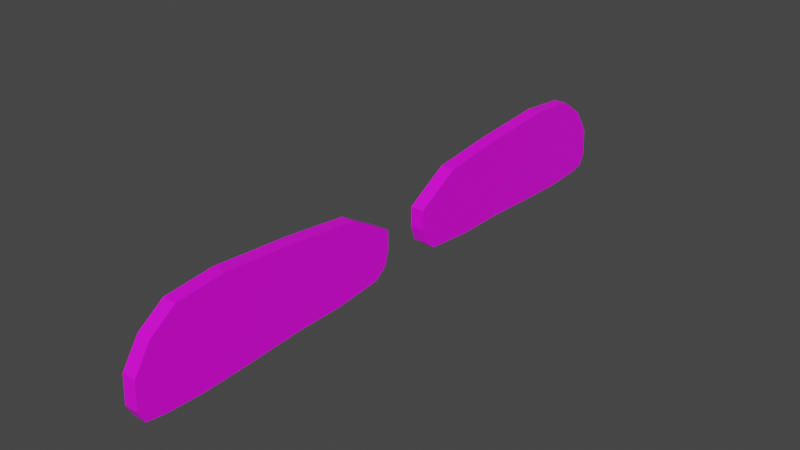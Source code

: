# Source: Bush_Brows.blend  (saved by Blender 3.6.13; exported with 4.5.12 LTS)
import bpy
from mathutils import Matrix  # noqa: F401  (used for matrix-valued properties, if any)

bpy.ops.wm.read_factory_settings(use_empty=True)
scene = bpy.context.scene
scene.name = 'Scene'

# ---- collections
col_collection = bpy.data.collections.new('Collection'); scene.collection.children.link(col_collection)

# ---- images (referenced by path relative to the original .blend; pixels are not part of the script)
import os
ASSET_DIR = os.environ.get("B2B_ASSET_DIR", "")  # directory of the original .blend (textures are referenced by path, not embedded)
HERE = os.path.dirname(os.path.abspath(__file__))  # packed textures are extracted next to this script under _unpacked/

def load_image(name, relpath, width, height, colorspace="sRGB"):
    """Load a texture the original file referenced (path relative to the .blend, or extracted next to this script)."""
    p = next((c for c in (os.path.join(HERE, relpath), os.path.join(ASSET_DIR, relpath)) if relpath and os.path.exists(c)), "")
    if p:
        img = bpy.data.images.load(p, check_existing=True)
        img.name = name
    else:  # same state as the original file: an image datablock whose file is absent (Cycles renders it pink)
        img = bpy.data.images.new(name, width, height)
        img.source = "FILE"
        img.filepath = "//" + (relpath or name)
    img.colorspace_settings.name = colorspace
    return img
img_black_fur__defult__png = load_image('Black Fur (Defult).png', 'Black Fur (Defult).png', 1024, 1024, 'sRGB')

# ---- materials (node trees are filled in below, after node groups)
mat_material_001 = bpy.data.materials.new('Material.001')
mat_material_001.use_transparent_shadow = False

# ---- material node trees
mat_material_001.use_nodes = True; mat_material_001.node_tree.nodes.clear()
_N = mat_material_001.node_tree.nodes; _L = mat_material_001.node_tree.links
n0 = _N.new('ShaderNodeBsdfPrincipled'); n0.name = 'Principled BSDF'; n0.location = (10, 300)
n0.distribution = 'GGX'
n0.subsurface_method = 'RANDOM_WALK_SKIN'
n0.inputs[3].default_value = 1.45
n0.inputs[27].default_value = (0.0, 0.0, 0.0, 1.0)
n0.inputs[28].default_value = 1.0
n1 = _N.new('ShaderNodeOutputMaterial'); n1.name = 'Material Output'; n1.location = (300, 300)
n2 = _N.new('ShaderNodeTexImage'); n2.name = 'Image Texture'; n2.location = (-280, 280)
n2.image = img_black_fur__defult__png
_L.new(n0.outputs[0], n1.inputs[0])
_L.new(n2.outputs[0], n0.inputs[0])
n1.is_active_output = True

# ---- world
world_world = bpy.data.worlds.new('World'); scene.world = world_world
world_world.use_nodes = True; world_world.node_tree.nodes.clear()
_N = world_world.node_tree.nodes; _L = world_world.node_tree.links
n0 = _N.new('ShaderNodeOutputWorld'); n0.name = 'World Output'; n0.location = (300, 300)
n1 = _N.new('ShaderNodeBackground'); n1.name = 'Background'; n1.location = (10, 300)
n1.inputs[0].default_value = (0.05088, 0.05088, 0.05088, 1.0)
_L.new(n1.outputs[0], n0.inputs[0])
n0.is_active_output = True
world_world.color = (0.05088, 0.05088, 0.05088)
world_world.use_sun_shadow = False
world_world.sun_shadow_jitter_overblur = 0.0

# ---- meshes
me_cube_001 = bpy.data.meshes.new('Cube.001')
me_cube_001.from_pydata([(0.1165, 0.02222, 0.0171), (0.1165, 2.334, -0.2844), (0.1165, 2.321, -0.05828), (0.1165, 2.183, 0.1553), (0.1165, 1.969, 0.306), (0.1165, 1.567, 0.3437), (0.1165, 0.9142, 0.2935), (0.1165, 0.3865, 0.2307), (0.1165, 2.283, -0.3849), (0.1165, 2.133, -0.41), (0.1165, 1.819, -0.4226), (0.1165, 1.454, -0.41), (0.1165, 0.977, -0.3849), (0.1165, 0.575, -0.3849), (0.1165, 0.1604, -0.3472), (0.1165, 0.05991, -0.2718), (0.1165, 0.02222, -0.1462), (-0.009105, -0.3656, 0.006922), (-0.005286, -2.677, -0.2946), (-0.005306, -2.665, -0.06845), (-0.005535, -2.526, 0.1451), (-0.005888, -2.313, 0.2959), (-0.006552, -1.911, 0.3335), (-0.007631, -1.258, 0.2833), (-0.008503, -0.7299, 0.2205), (-0.005369, -2.627, -0.3951), (-0.005618, -2.476, -0.4202), (-0.006137, -2.162, -0.4328), (-0.006738, -1.798, -0.4202), (-0.007527, -1.32, -0.3951), (-0.008191, -0.9183, -0.3951), (-0.008876, -0.5038, -0.3574), (-0.009042, -0.4033, -0.282), (-0.009105, -0.3656, -0.1564), (0.003561, 0.02222, 0.0171), (0.003561, 2.334, -0.2844), (0.003561, 2.321, -0.05828), (0.003561, 2.183, 0.1553), (0.003561, 1.969, 0.306), (0.003561, 1.567, 0.3437), (0.003561, 0.9142, 0.2935), (0.003561, 0.3865, 0.2307), (0.003561, 2.283, -0.3849), (0.003561, 2.133, -0.41), (0.003561, 1.819, -0.4226), (0.003561, 1.454, -0.41), (0.003561, 0.977, -0.3849), (0.003561, 0.575, -0.3849), (0.003561, 0.1604, -0.3472), (0.003561, 0.05991, -0.2718), (0.003561, 0.02222, -0.1462), (0.1038, -0.3654, 0.006922), (0.1077, -2.677, -0.2946), (0.1076, -2.664, -0.06845), (0.1074, -2.526, 0.1451), (0.1071, -2.313, 0.2959), (0.1064, -1.911, 0.3335), (0.1053, -1.257, 0.2833), (0.1044, -0.7297, 0.2205), (0.1076, -2.627, -0.3951), (0.1073, -2.476, -0.4202), (0.1068, -2.162, -0.4328), (0.1062, -1.798, -0.4202), (0.1054, -1.32, -0.3951), (0.1048, -0.9182, -0.3951), (0.1041, -0.5036, -0.3574), (0.1039, -0.4031, -0.282), (0.1038, -0.3654, -0.1564)], [], [(8, 1, 2, 3, 4, 5, 6, 7, 0, 16, 15, 14, 13, 12, 11, 10, 9), (25, 18, 19, 20, 21, 22, 23, 24, 17, 33, 32, 31, 30, 29, 28, 27, 26), (42, 43, 44, 45, 46, 47, 48, 49, 50, 34, 41, 40, 39, 38, 37, 36, 35), (59, 60, 61, 62, 63, 64, 65, 66, 67, 51, 58, 57, 56, 55, 54, 53, 52), (8, 9, 43, 42), (1, 8, 42, 35), (2, 1, 35, 36), (3, 2, 36, 37), (4, 3, 37, 38), (5, 4, 38, 39), (6, 5, 39, 40), (7, 6, 40, 41), (0, 7, 41, 34), (9, 10, 44, 43), (10, 11, 45, 44), (11, 12, 46, 45), (12, 13, 47, 46), (13, 14, 48, 47), (14, 15, 49, 48), (15, 16, 50, 49), (16, 0, 34, 50), (25, 26, 60, 59), (18, 25, 59, 52), (19, 18, 52, 53), (20, 19, 53, 54), (21, 20, 54, 55), (22, 21, 55, 56), (23, 22, 56, 57), (24, 23, 57, 58), (17, 24, 58, 51), (26, 27, 61, 60), (27, 28, 62, 61), (28, 29, 63, 62), (29, 30, 64, 63), (30, 31, 65, 64), (31, 32, 66, 65), (32, 33, 67, 66), (33, 17, 51, 67)])
_uv = me_cube_001.uv_layers.new(name='UVMap')
_uv.uv.foreach_set('vector', [0.8574, 0.4706, 0.8747, 0.502, 0.8735, 0.5741, 0.8322, 0.6439, 0.7662, 0.6946, 0.6386, 0.7117, 0.43, 0.704, 0.2612, 0.6907, 0.1425, 0.6274, 0.1404, 0.5754, 0.1508, 0.5349, 0.1818, 0.5096, 0.3134, 0.4923, 0.4414, 0.4872, 0.593, 0.4732, 0.7089, 0.4645, 0.8091, 0.4645, 0.1477, 0.4873, 0.1304, 0.4559, 0.1315, 0.3838, 0.1728, 0.314, 0.2389, 0.2633, 0.3664, 0.2462, 0.5751, 0.2539, 0.7439, 0.2671, 0.8626, 0.3305, 0.8647, 0.3825, 0.8543, 0.423, 0.8232, 0.4483, 0.6917, 0.4656, 0.5637, 0.4707, 0.412, 0.4847, 0.2962, 0.4934, 0.196, 0.4934, 0.8574, 0.4706, 0.8091, 0.4645, 0.7089, 0.4645, 0.593, 0.4732, 0.4414, 0.4872, 0.3134, 0.4923, 0.1818, 0.5096, 0.1508, 0.5349, 0.1404, 0.5754, 0.1425, 0.6274, 0.2612, 0.6907, 0.43, 0.704, 0.6386, 0.7117, 0.7662, 0.6946, 0.8322, 0.6439, 0.8735, 0.5741, 0.8747, 0.502, 0.1477, 0.4873, 0.196, 0.4934, 0.2962, 0.4934, 0.412, 0.4847, 0.5637, 0.4707, 0.6917, 0.4656, 0.8232, 0.4483, 0.8543, 0.423, 0.8647, 0.3825, 0.8626, 0.3305, 0.7439, 0.2671, 0.5751, 0.2539, 0.3664, 0.2462, 0.2389, 0.2633, 0.1728, 0.314, 0.1315, 0.3838, 0.1304, 0.4559, -0.1978, 0.3695, -0.1978, 0.2869, -0.1367, 0.2869, -0.1367, 0.3695, -0.1978, 0.4303, -0.1978, 0.3695, -0.1367, 0.3695, -0.1367, 0.4303, -0.1978, 0.5528, -0.1978, 0.4303, -0.1367, 0.4303, -0.1367, 0.5528, -0.1978, 0.6904, -0.1978, 0.5528, -0.1367, 0.5528, -0.1367, 0.6904, -0.1978, 0.8317, -0.1978, 0.6904, -0.1367, 0.6904, -0.1367, 0.8317, -0.1978, 1.05, -0.1978, 0.8317, -0.1367, 0.8317, -0.1367, 1.05, -0.1978, 1.404, -0.1978, 1.05, -0.1367, 1.05, -0.1367, 1.404, -0.1978, 1.692, -0.1978, 1.404, -0.1367, 1.404, -0.1367, 1.692, -0.1978, 1.92, -0.1978, 1.692, -0.1367, 1.692, -0.1367, 1.92, -0.1978, 0.2869, -0.1978, 0.1169, -0.1367, 0.1169, -0.1367, 0.2869, -0.1978, 0.1169, -0.1978, -0.08026, -0.1367, -0.08026, -0.1367, 0.1169, -0.1978, -0.08026, -0.1978, -0.3388, -0.1367, -0.3388, -0.1367, -0.08026, -0.1978, -0.3388, -0.1978, -0.5562, -0.1367, -0.5562, -0.1367, -0.3388, -0.1978, -0.5562, -0.1978, -0.7813, -0.1367, -0.7813, -0.1367, -0.5562, -0.1978, -0.7813, -0.1978, -0.8493, -0.1367, -0.8493, -0.1367, -0.7813, -0.1978, -0.8493, -0.1978, -0.9202, -0.1367, -0.9202, -0.1367, -0.8493, 0.1404, 0.5754, 0.1425, 0.6274, 0.1425, 0.6274, 0.1404, 0.5754, -0.0519, 0.4063, -0.1057, 0.3097, -0.04018, 0.2832, -0.00538, 0.351, 0.02653, 0.4364, -0.0519, 0.4063, -0.00538, 0.351, 0.03694, 0.3699, 0.1628, 0.4097, 0.02653, 0.4364, 0.03694, 0.3699, 0.1375, 0.3525, 0.2794, 0.3237, 0.1628, 0.4097, 0.1375, 0.3525, 0.2373, 0.2831, 0.3614, 0.202, 0.2794, 0.3237, 0.2373, 0.2831, 0.3052, 0.1761, 0.4129, -0.0195, 0.3614, 0.202, 0.3052, 0.1761, 0.3475, -0.02699, 0.4111, -0.4029, 0.4129, -0.0195, 0.3475, -0.02699, 0.3432, -0.3967, 0.3578, -0.7098, 0.4111, -0.4029, 0.3432, -0.3967, 0.2961, -0.6841, 0.2247, -0.9043, 0.3578, -0.7098, 0.2961, -0.6841, 0.1966, -0.8479, -0.1057, 0.3097, -0.1365, 0.1165, -0.06901, 0.111, -0.04018, 0.2832, -0.1365, 0.1165, -0.1365, -0.1038, -0.06999, -0.1013, -0.06901, 0.111, -0.1365, -0.1038, -0.1137, -0.3854, -0.04832, -0.3788, -0.06999, -0.1013, -0.1137, -0.3854, -0.08471, -0.6162, -0.02345, -0.6031, -0.04832, -0.3788, -0.08471, -0.6162, -0.01176, -0.8377, 0.03969, -0.8036, -0.02345, -0.6031, -0.01176, -0.8377, 0.04375, -0.896, 0.07757, -0.8465, 0.03969, -0.8036, 0.04375, -0.896, 0.1248, -0.9202, 0.1311, -0.8572, 0.07757, -0.8465, 0.1248, -0.9202, 0.2247, -0.9043, 0.1966, -0.8479, 0.1311, -0.8572])
me_cube_001.materials.append(mat_material_001)
me_cube_001.update()

# ---- objects
ob_cube = bpy.data.objects.new('Cube', me_cube_001)

# ---- transforms, parenting, visibility, modifiers, constraints
ob_cube.location = (0.0, 0.0, 0.0)

# ---- collection membership
col_collection.objects.link(ob_cube)

# ---- scene / render settings (as saved in the file)
scene.frame_start = 1; scene.frame_end = 250; scene.frame_set(0)
scene.render.engine = 'BLENDER_EEVEE_NEXT'
scene.cycles.sampling_pattern = 'TABULATED_SOBOL'
scene.view_settings.view_transform = 'Filmic'
bpy.context.view_layer.update()

# ---- added for rendering (the .blend has no active camera and no usable light): camera, sun
cam_auto = bpy.data.cameras.new('AutoCamera')
cam_auto.lens = 50.0
cam_auto.sensor_width = 36.0
cam_auto.clip_end = 1000.0
ob_auto_camera = bpy.data.objects.new('AutoCamera', cam_auto)
scene.collection.objects.link(ob_auto_camera)
ob_auto_camera.location = (4.74659, -5.80316, 3.70979)
ob_auto_camera.rotation_euler = (1.09748, -7.21219e-08, 0.694738)
scene.camera = ob_auto_camera
light_auto_sun = bpy.data.lights.new('AutoSun', 'SUN')
light_auto_sun.energy = 3.0
light_auto_sun.angle = 0.0523599
ob_auto_sun = bpy.data.objects.new('AutoSun', light_auto_sun)
scene.collection.objects.link(ob_auto_sun)
ob_auto_sun.rotation_euler = (0.872665, 0.174533, 0.523599)
bpy.context.view_layer.update()

